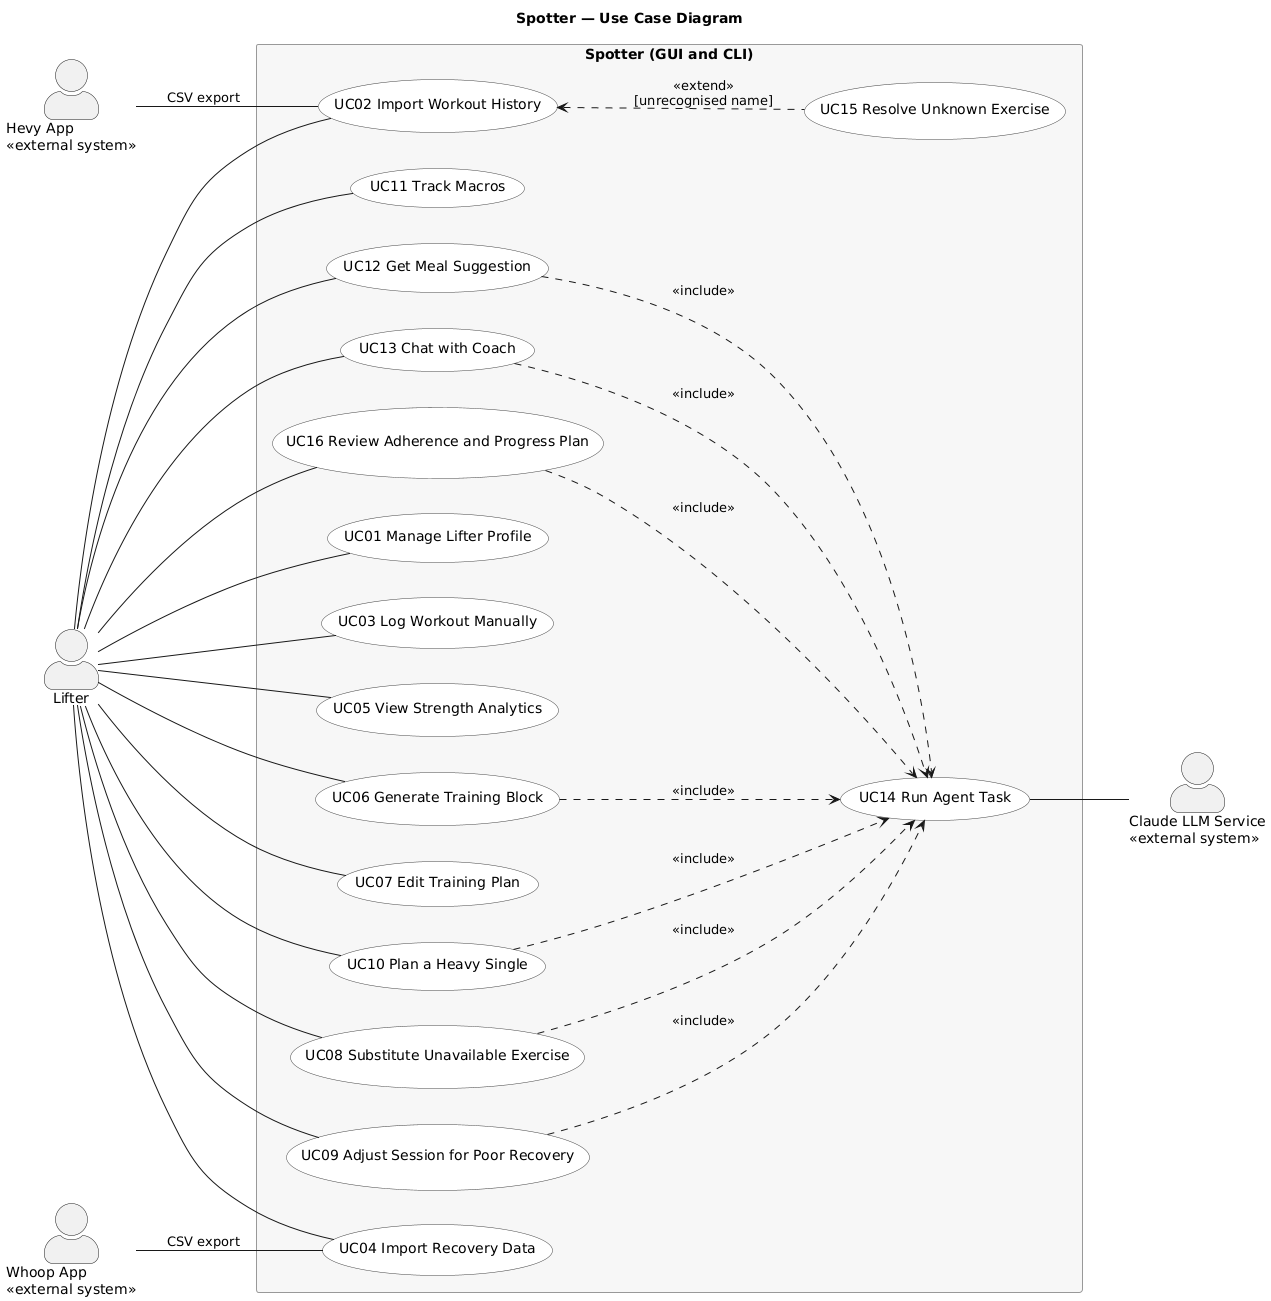

The diagram above was rendered by PlantUML. Its source (embedded in the PNG):
@startuml usecase
title Spotter — Use Case Diagram
left to right direction
skinparam shadowing false
skinparam packageStyle rectangle
skinparam usecase {
  BackgroundColor #FFFFFF
  BorderColor #444444
}
skinparam rectangle {
  BackgroundColor #F7F7F7
  BorderColor #999999
}
skinparam actorStyle awesome

actor "Lifter" as Lifter
actor "Hevy App\n<<external system>>" as Hevy
actor "Whoop App\n<<external system>>" as Whoop
actor "Claude LLM Service\n<<external system>>" as Claude

rectangle "Spotter (GUI and CLI)" {
  usecase "UC01 Manage Lifter Profile" as UC01
  usecase "UC02 Import Workout History" as UC02
  usecase "UC03 Log Workout Manually" as UC03
  usecase "UC04 Import Recovery Data" as UC04
  usecase "UC05 View Strength Analytics" as UC05
  usecase "UC06 Generate Training Block" as UC06
  usecase "UC07 Edit Training Plan" as UC07
  usecase "UC08 Substitute Unavailable Exercise" as UC08
  usecase "UC09 Adjust Session for Poor Recovery" as UC09
  usecase "UC10 Plan a Heavy Single" as UC10
  usecase "UC11 Track Macros" as UC11
  usecase "UC12 Get Meal Suggestion" as UC12
  usecase "UC13 Chat with Coach" as UC13
  usecase "UC16 Review Adherence and Progress Plan" as UC16
  usecase "UC14 Run Agent Task" as UC14
  usecase "UC15 Resolve Unknown Exercise" as UC15
}

Lifter -- UC01
Lifter -- UC02
Lifter -- UC03
Lifter -- UC04
Lifter -- UC05
Lifter -- UC06
Lifter -- UC07
Lifter -- UC08
Lifter -- UC09
Lifter -- UC10
Lifter -- UC11
Lifter -- UC12
Lifter -- UC13
Lifter -- UC16

Hevy -- UC02 : CSV export
Whoop -- UC04 : CSV export
UC14 -- Claude

UC06 ..> UC14 : <<include>>
UC08 ..> UC14 : <<include>>
UC09 ..> UC14 : <<include>>
UC10 ..> UC14 : <<include>>
UC12 ..> UC14 : <<include>>
UC13 ..> UC14 : <<include>>
UC16 ..> UC14 : <<include>>
UC02 <.. UC15 : <<extend>>\n[unrecognised name]
@enduml